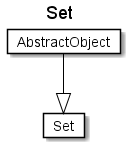

The diagram above was rendered by PlantUML. Its source (embedded in the PNG):
@startuml
Title Set 

Card Set #fff [
Set
]
Card AbstractObject #fff [
AbstractObject
]
AbstractObject --|> Set  #000 
@enduml